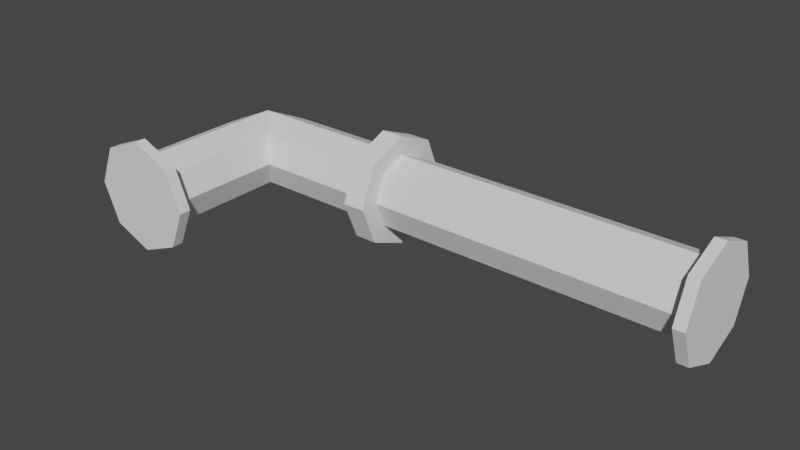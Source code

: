 # Source: PipeElements.blend  (saved by Blender 2.81.16; exported with 4.5.12 LTS)
import bpy
from mathutils import Matrix  # noqa: F401  (used for matrix-valued properties, if any)

bpy.ops.wm.read_factory_settings(use_empty=True)
scene = bpy.context.scene
scene.name = 'Scene'

# ---- collections
col_collection = bpy.data.collections.new('Collection'); scene.collection.children.link(col_collection)

# ---- world
world_world = bpy.data.worlds.new('World'); scene.world = world_world
world_world.use_nodes = True; world_world.node_tree.nodes.clear()
_N = world_world.node_tree.nodes; _L = world_world.node_tree.links
n0 = _N.new('ShaderNodeOutputWorld'); n0.name = 'World Output'; n0.location = (300, 300)
n1 = _N.new('ShaderNodeBackground'); n1.name = 'Background'; n1.location = (10, 300)
n1.inputs[0].default_value = (0.05088, 0.05088, 0.05088, 1.0)
_L.new(n1.outputs[0], n0.inputs[0])
n0.is_active_output = True
world_world.color = (0.05088, 0.05088, 0.05088)
world_world.use_sun_shadow = False
world_world.sun_shadow_jitter_overblur = 0.0

# ---- meshes
me_cylinder = bpy.data.meshes.new('Cylinder')
me_cylinder.from_pydata([(0.0, 1.0, -1.0), (0.0, 1.0, 1.0), (0.7071, 0.7071, -1.0), (0.7071, 0.7071, 1.0), (1.0, -4.371e-08, -1.0), (1.0, -4.371e-08, 1.0), (0.7071, -0.7071, -1.0), (0.7071, -0.7071, 1.0), (-8.742e-08, -1.0, -1.0), (-8.742e-08, -1.0, 1.0), (-0.7071, -0.7071, -1.0), (-0.7071, -0.7071, 1.0), (-1.0, 1.192e-08, -1.0), (-1.0, 1.192e-08, 1.0), (-0.7071, 0.7071, -1.0), (-0.7071, 0.7071, 1.0), (0.0, 1.0, 0.9328), (0.7071, 0.7071, 0.9328), (1.0, -4.371e-08, 0.9328), (0.7071, -0.7071, 0.9328), (-8.742e-08, -1.0, 0.9328), (-0.7071, -0.7071, 0.9328), (-1.0, 1.192e-08, 0.9328), (-0.7071, 0.7071, 0.9328), (0.7071, 0.7071, -0.9313), (1.0, -4.371e-08, -0.9313), (0.7071, -0.7071, -0.9313), (-8.742e-08, -1.0, -0.9313), (-0.7071, -0.7071, -0.9313), (-1.0, 1.192e-08, -0.9313), (-0.7071, 0.7071, -0.9313), (0.0, 1.0, -0.9313), (1.061, 1.061, 1.0), (1.657e-08, 1.5, 1.0), (2.796e-08, 1.5, 0.9328), (1.5, -6.974e-08, 1.0), (1.061, -1.061, 1.0), (-1.146e-07, -1.5, 1.0), (-1.061, -1.061, 1.0), (-1.5, 1.371e-08, 1.0), (-1.061, 1.061, 1.0), (1.061, 1.061, 0.9328), (1.5, -6.974e-08, 0.9328), (1.061, -1.061, 0.9328), (-1.032e-07, -1.5, 0.9328), (-1.061, -1.061, 0.9328), (-1.5, 1.371e-08, 0.9328), (-1.061, 1.061, 0.9328), (4.25e-08, 1.5, -1.0), (1.061, 1.061, -1.0), (1.061, 1.061, -0.9313), (1.5, -7.392e-08, -1.0), (1.5, -7.392e-08, -0.9313), (1.061, -1.061, -1.0), (1.061, -1.061, -0.9313), (-8.863e-08, -1.5, -1.0), (-1.003e-07, -1.5, -0.9313), (-1.061, -1.061, -1.0), (-1.061, -1.061, -0.9313), (-1.5, 9.532e-09, -1.0), (-1.5, 9.532e-09, -0.9313), (-1.061, 1.061, -1.0), (-1.061, 1.061, -0.9313), (3.087e-08, 1.5, -0.9313)], [], [(1, 3, 32, 33), (18, 17, 41, 42), (15, 1, 33, 40), (5, 7, 36, 35), (19, 18, 42, 43), (9, 11, 38, 37), (3, 1, 15, 13, 11, 9, 7, 5), (20, 19, 43, 44), (21, 20, 44, 45), (0, 2, 4, 6, 8, 10, 12, 14), (30, 23, 16, 31), (29, 22, 23, 30), (28, 21, 22, 29), (27, 20, 21, 28), (26, 19, 20, 27), (25, 18, 19, 26), (24, 17, 18, 25), (31, 16, 17, 24), (28, 29, 60, 58), (27, 28, 58, 56), (2, 0, 48, 49), (0, 14, 61, 48), (6, 4, 51, 53), (26, 27, 56, 54), (25, 26, 54, 52), (10, 8, 55, 57), (34, 33, 32, 41), (41, 32, 35, 42), (42, 35, 36, 43), (43, 36, 37, 44), (44, 37, 38, 45), (45, 38, 39, 46), (46, 39, 40, 47), (47, 40, 33, 34), (17, 16, 34, 41), (11, 13, 39, 38), (16, 23, 47, 34), (23, 22, 46, 47), (7, 9, 37, 36), (22, 21, 45, 46), (3, 5, 35, 32), (13, 15, 40, 39), (48, 63, 50, 49), (49, 50, 52, 51), (51, 52, 54, 53), (53, 54, 56, 55), (55, 56, 58, 57), (57, 58, 60, 59), (59, 60, 62, 61), (61, 62, 63, 48), (12, 10, 57, 59), (29, 30, 62, 60), (8, 6, 53, 55), (30, 31, 63, 62), (31, 24, 50, 63), (4, 2, 49, 51), (14, 12, 59, 61), (24, 25, 52, 50)])
_uv = me_cylinder.uv_layers.new(name='UVMap')
_uv.uv.foreach_set('vector', [0.25, 0.49, 0.4197, 0.4197, 0.4197, 0.4197, 0.25, 0.49, 0.75, 0.9832, 0.875, 0.9832, 0.875, 0.9832, 0.75, 0.9832, 0.08029, 0.4197, 0.25, 0.49, 0.25, 0.49, 0.08029, 0.4197, 0.49, 0.25, 0.4197, 0.08029, 0.4197, 0.08029, 0.49, 0.25, 0.625, 0.9832, 0.75, 0.9832, 0.75, 0.9832, 0.625, 0.9832, 0.25, 0.01, 0.08029, 0.08029, 0.08029, 0.08029, 0.25, 0.01, 0.4197, 0.4197, 0.25, 0.49, 0.08029, 0.4197, 0.01, 0.25, 0.08029, 0.08029, 0.25, 0.01, 0.4197, 0.08029, 0.49, 0.25, 0.5, 0.9832, 0.625, 0.9832, 0.625, 0.9832, 0.5, 0.9832, 0.375, 0.9832, 0.5, 0.9832, 0.5, 0.9832, 0.375, 0.9832, 0.75, 0.49, 0.9197, 0.4197, 0.99, 0.25, 0.9197, 0.08029, 0.75, 0.01, 0.5803, 0.08029, 0.51, 0.25, 0.5803, 0.4197, 0.125, 0.5172, 0.125, 0.9832, 0.0, 0.9832, 0.0, 0.5172, 0.25, 0.5172, 0.25, 0.9832, 0.125, 0.9832, 0.125, 0.5172, 0.375, 0.5172, 0.375, 0.9832, 0.25, 0.9832, 0.25, 0.5172, 0.5, 0.5172, 0.5, 0.9832, 0.375, 0.9832, 0.375, 0.5172, 0.625, 0.5172, 0.625, 0.9832, 0.5, 0.9832, 0.5, 0.5172, 0.75, 0.5172, 0.75, 0.9832, 0.625, 0.9832, 0.625, 0.5172, 0.875, 0.5172, 0.875, 0.9832, 0.75, 0.9832, 0.75, 0.5172, 1.0, 0.5172, 1.0, 0.9832, 0.875, 0.9832, 0.875, 0.5172, 0.375, 0.5172, 0.25, 0.5172, 0.25, 0.5172, 0.375, 0.5172, 0.5, 0.5172, 0.375, 0.5172, 0.375, 0.5172, 0.5, 0.5172, 0.9197, 0.4197, 0.75, 0.49, 0.75, 0.49, 0.9197, 0.4197, 0.75, 0.49, 0.5803, 0.4197, 0.5803, 0.4197, 0.75, 0.49, 0.9197, 0.08029, 0.99, 0.25, 0.99, 0.25, 0.9197, 0.08029, 0.625, 0.5172, 0.5, 0.5172, 0.5, 0.5172, 0.625, 0.5172, 0.75, 0.5172, 0.625, 0.5172, 0.625, 0.5172, 0.75, 0.5172, 0.5803, 0.08029, 0.75, 0.01, 0.75, 0.01, 0.5803, 0.08029, 1.0, 0.9832, 1.0, 1.0, 0.875, 1.0, 0.875, 0.9832, 0.875, 0.9832, 0.875, 1.0, 0.75, 1.0, 0.75, 0.9832, 0.75, 0.9832, 0.75, 1.0, 0.625, 1.0, 0.625, 0.9832, 0.625, 0.9832, 0.625, 1.0, 0.5, 1.0, 0.5, 0.9832, 0.5, 0.9832, 0.5, 1.0, 0.375, 1.0, 0.375, 0.9832, 0.375, 0.9832, 0.375, 1.0, 0.25, 1.0, 0.25, 0.9832, 0.25, 0.9832, 0.25, 1.0, 0.125, 1.0, 0.125, 0.9832, 0.125, 0.9832, 0.125, 1.0, 0.0, 1.0, 0.0, 0.9832, 0.875, 0.9832, 1.0, 0.9832, 1.0, 0.9832, 0.875, 0.9832, 0.08029, 0.08029, 0.01, 0.25, 0.01, 0.25, 0.08029, 0.08029, 0.0, 0.9832, 0.125, 0.9832, 0.125, 0.9832, 0.0, 0.9832, 0.125, 0.9832, 0.25, 0.9832, 0.25, 0.9832, 0.125, 0.9832, 0.4197, 0.08029, 0.25, 0.01, 0.25, 0.01, 0.4197, 0.08029, 0.25, 0.9832, 0.375, 0.9832, 0.375, 0.9832, 0.25, 0.9832, 0.4197, 0.4197, 0.49, 0.25, 0.49, 0.25, 0.4197, 0.4197, 0.01, 0.25, 0.08029, 0.4197, 0.08029, 0.4197, 0.01, 0.25, 1.0, 0.5, 1.0, 0.5172, 0.875, 0.5172, 0.875, 0.5, 0.875, 0.5, 0.875, 0.5172, 0.75, 0.5172, 0.75, 0.5, 0.75, 0.5, 0.75, 0.5172, 0.625, 0.5172, 0.625, 0.5, 0.625, 0.5, 0.625, 0.5172, 0.5, 0.5172, 0.5, 0.5, 0.5, 0.5, 0.5, 0.5172, 0.375, 0.5172, 0.375, 0.5, 0.375, 0.5, 0.375, 0.5172, 0.25, 0.5172, 0.25, 0.5, 0.25, 0.5, 0.25, 0.5172, 0.125, 0.5172, 0.125, 0.5, 0.125, 0.5, 0.125, 0.5172, 0.0, 0.5172, 0.0, 0.5, 0.51, 0.25, 0.5803, 0.08029, 0.5803, 0.08029, 0.51, 0.25, 0.25, 0.5172, 0.125, 0.5172, 0.125, 0.5172, 0.25, 0.5172, 0.75, 0.01, 0.9197, 0.08029, 0.9197, 0.08029, 0.75, 0.01, 0.125, 0.5172, 0.0, 0.5172, 0.0, 0.5172, 0.125, 0.5172, 1.0, 0.5172, 0.875, 0.5172, 0.875, 0.5172, 1.0, 0.5172, 0.99, 0.25, 0.9197, 0.4197, 0.9197, 0.4197, 0.99, 0.25, 0.5803, 0.4197, 0.51, 0.25, 0.51, 0.25, 0.5803, 0.4197, 0.875, 0.5172, 0.75, 0.5172, 0.75, 0.5172, 0.875, 0.5172])
me_cylinder.use_remesh_fix_poles = True
me_cylinder.use_remesh_preserve_attributes = False
me_cylinder.use_mirror_vertex_groups = False
me_cylinder.update()
me_cylinder_001 = bpy.data.meshes.new('Cylinder.001')
me_cylinder_001.from_pydata([(0.7071, -4.179, -0.1573), (1.0, -4.179, 0.0003604), (0.7071, -4.179, 0.158), (1.526e-07, -4.179, 0.2233), (-0.7071, -4.179, 0.158), (-1.0, -4.179, 0.0003603), (-0.7071, -4.179, -0.1573), (3.91e-07, -4.179, -0.2226), (4.945e-07, -4.487, -0.334), (1.061, -4.487, -0.2361), (1.061, -4.179, -0.2361), (1.5, -4.487, 0.0003604), (1.5, -4.179, 0.0003604), (1.061, -4.487, 0.2368), (1.061, -4.179, 0.2368), (1.369e-07, -4.487, 0.3348), (1.02e-07, -4.179, 0.3348), (-1.061, -4.487, 0.2368), (-1.061, -4.179, 0.2368), (-1.5, -4.487, 0.0003603), (-1.5, -4.179, 0.0003603), (-1.061, -4.487, -0.2361), (-1.061, -4.179, -0.2361), (4.596e-07, -4.179, -0.334), (0.7071, -0.7071, -0.1573), (0.7071, -0.7063, 0.1578), (1.0, 0.000808, 0.0001801), (-8.742e-08, -1.0, -0.2226), (-8.742e-08, -0.9992, 0.2231), (-0.7071, -0.7071, -0.1573), (-0.7071, -0.7071, 0.158), (-1.0, 0.000808, 0.0001801), (0.7071, -0.7055, 0.9317), (1.0, 0.001617, 0.9317), (0.7071, 0.7087, 0.9317), (1.526e-07, 1.002, 0.9317), (-0.7071, 0.7087, 0.9317), (-1.0, 0.001616, 0.9317), (-0.7071, -0.7055, 0.9317), (3.91e-07, -0.9984, 0.9317), (4.945e-07, -1.498, 1.0), (1.061, -1.059, 1.0), (1.061, -1.059, 0.9317), (1.5, 0.001617, 1.0), (1.5, 0.001617, 0.9317), (1.061, 1.062, 1.0), (1.061, 1.062, 0.9317), (1.369e-07, 1.502, 1.0), (1.02e-07, 1.502, 0.9317), (-1.061, 1.062, 1.0), (-1.061, 1.062, 0.9317), (-1.5, 0.001616, 1.0), (-1.5, 0.001616, 0.9317), (-1.061, -1.059, 1.0), (-1.061, -1.059, 0.9317), (4.596e-07, -1.498, 0.9317), (0.7071, 0.7087, 0.1576), (-8.742e-08, 1.002, 0.2229), (-0.7071, 0.7087, 0.1576), (-0.03496, 0.6181, -0.1316), (-0.01824, 0.9129, 0.01136), (-0.01899, -0.009664, -0.1998)], [], [(6, 29, 27, 7), (5, 31, 29, 6), (4, 30, 31, 5), (3, 28, 30, 4), (2, 25, 28, 3), (1, 26, 25, 2), (0, 24, 26, 1), (7, 27, 24, 0), (4, 5, 20, 18), (3, 4, 18, 16), (2, 3, 16, 14), (1, 2, 14, 12), (8, 23, 10, 9), (9, 10, 12, 11), (11, 12, 14, 13), (13, 14, 16, 15), (15, 16, 18, 17), (17, 18, 20, 19), (19, 20, 22, 21), (21, 22, 23, 8), (5, 6, 22, 20), (6, 7, 23, 22), (7, 0, 10, 23), (8, 9, 11, 13, 15, 17, 19, 21), (0, 1, 12, 10), (38, 30, 28, 39), (37, 31, 30, 38), (36, 58, 31, 37), (35, 57, 58, 36), (34, 56, 57, 35), (33, 26, 56, 34), (32, 25, 26, 33), (39, 28, 25, 32), (36, 37, 52, 50), (35, 36, 50, 48), (34, 35, 48, 46), (33, 34, 46, 44), (40, 55, 42, 41), (41, 42, 44, 43), (43, 44, 46, 45), (45, 46, 48, 47), (47, 48, 50, 49), (49, 50, 52, 51), (51, 52, 54, 53), (53, 54, 55, 40), (37, 38, 54, 52), (38, 39, 55, 54), (39, 32, 42, 55), (40, 41, 43, 45, 47, 49, 51, 53), (32, 33, 44, 42), (26, 24, 61, 59), (57, 60, 58), (59, 61, 29, 31), (59, 60, 56, 26), (56, 60, 57), (58, 60, 59, 31), (61, 24, 27), (29, 61, 27)])
_uv = me_cylinder_001.uv_layers.new(name='UVMap')
_uv.uv.foreach_set('vector', [0.125, 0.5172, 0.125, 0.7107, 0.0, 0.6944, 0.0, 0.5172, 0.25, 0.5172, 0.25, 0.7501, 0.125, 0.7107, 0.125, 0.5172, 0.375, 0.5172, 0.375, 0.7107, 0.25, 0.7501, 0.25, 0.5172, 0.5, 0.5172, 0.5, 0.6944, 0.375, 0.7107, 0.375, 0.5172, 0.625, 0.5172, 0.625, 0.7107, 0.5, 0.6944, 0.5, 0.5172, 0.75, 0.5172, 0.75, 0.7501, 0.625, 0.7107, 0.625, 0.5172, 0.875, 0.5172, 0.875, 0.7107, 0.75, 0.7501, 0.75, 0.5172, 1.0, 0.5172, 1.0, 0.6944, 0.875, 0.7107, 0.875, 0.5172, 0.375, 0.5172, 0.25, 0.5172, 0.25, 0.5172, 0.375, 0.5172, 0.5, 0.5172, 0.375, 0.5172, 0.375, 0.5172, 0.5, 0.5172, 0.625, 0.5172, 0.5, 0.5172, 0.5, 0.5172, 0.625, 0.5172, 0.75, 0.5172, 0.625, 0.5172, 0.625, 0.5172, 0.75, 0.5172, 1.0, 0.5, 1.0, 0.5172, 0.875, 0.5172, 0.875, 0.5, 0.875, 0.5, 0.875, 0.5172, 0.75, 0.5172, 0.75, 0.5, 0.75, 0.5, 0.75, 0.5172, 0.625, 0.5172, 0.625, 0.5, 0.625, 0.5, 0.625, 0.5172, 0.5, 0.5172, 0.5, 0.5, 0.5, 0.5, 0.5, 0.5172, 0.375, 0.5172, 0.375, 0.5, 0.375, 0.5, 0.375, 0.5172, 0.25, 0.5172, 0.25, 0.5, 0.25, 0.5, 0.25, 0.5172, 0.125, 0.5172, 0.125, 0.5, 0.125, 0.5, 0.125, 0.5172, 0.0, 0.5172, 0.0, 0.5, 0.25, 0.5172, 0.125, 0.5172, 0.125, 0.5172, 0.25, 0.5172, 0.125, 0.5172, 0.0, 0.5172, 0.0, 0.5172, 0.125, 0.5172, 1.0, 0.5172, 0.875, 0.5172, 0.875, 0.5172, 1.0, 0.5172, 0.75, 0.49, 0.9197, 0.4197, 0.99, 0.25, 0.9197, 0.08029, 0.75, 0.01, 0.5803, 0.08029, 0.51, 0.25, 0.5803, 0.4197, 0.875, 0.5172, 0.75, 0.5172, 0.75, 0.5172, 0.875, 0.5172, 0.125, 0.5172, 0.125, 0.7107, 0.0, 0.6944, 0.0, 0.5172, 0.25, 0.5172, 0.25, 0.7501, 0.125, 0.7107, 0.125, 0.5172, 0.375, 0.5172, 0.375, 0.7107, 0.25, 0.7501, 0.25, 0.5172, 0.5, 0.5172, 0.5, 0.6944, 0.375, 0.7107, 0.375, 0.5172, 0.625, 0.5172, 0.625, 0.7107, 0.5, 0.6944, 0.5, 0.5172, 0.75, 0.5172, 0.75, 0.7501, 0.625, 0.7107, 0.625, 0.5172, 0.875, 0.5172, 0.875, 0.7107, 0.75, 0.7501, 0.75, 0.5172, 1.0, 0.5172, 1.0, 0.6944, 0.875, 0.7107, 0.875, 0.5172, 0.375, 0.5172, 0.25, 0.5172, 0.25, 0.5172, 0.375, 0.5172, 0.5, 0.5172, 0.375, 0.5172, 0.375, 0.5172, 0.5, 0.5172, 0.625, 0.5172, 0.5, 0.5172, 0.5, 0.5172, 0.625, 0.5172, 0.75, 0.5172, 0.625, 0.5172, 0.625, 0.5172, 0.75, 0.5172, 1.0, 0.5, 1.0, 0.5172, 0.875, 0.5172, 0.875, 0.5, 0.875, 0.5, 0.875, 0.5172, 0.75, 0.5172, 0.75, 0.5, 0.75, 0.5, 0.75, 0.5172, 0.625, 0.5172, 0.625, 0.5, 0.625, 0.5, 0.625, 0.5172, 0.5, 0.5172, 0.5, 0.5, 0.5, 0.5, 0.5, 0.5172, 0.375, 0.5172, 0.375, 0.5, 0.375, 0.5, 0.375, 0.5172, 0.25, 0.5172, 0.25, 0.5, 0.25, 0.5, 0.25, 0.5172, 0.125, 0.5172, 0.125, 0.5, 0.125, 0.5, 0.125, 0.5172, 0.0, 0.5172, 0.0, 0.5, 0.25, 0.5172, 0.125, 0.5172, 0.125, 0.5172, 0.25, 0.5172, 0.125, 0.5172, 0.0, 0.5172, 0.0, 0.5172, 0.125, 0.5172, 1.0, 0.5172, 0.875, 0.5172, 0.875, 0.5172, 1.0, 0.5172, 0.75, 0.49, 0.9197, 0.4197, 0.99, 0.25, 0.9197, 0.08029, 0.75, 0.01, 0.5803, 0.08029, 0.51, 0.25, 0.5803, 0.4197, 0.875, 0.5172, 0.75, 0.5172, 0.75, 0.5172, 0.875, 0.5172, 0.75, 0.7501, 0.875, 0.7107, 0.2716, 0.7246, 0.5, 0.7501, 0.5, 0.6944, 0.5, 0.7234, 0.375, 0.7107, 0.5, 0.7501, 0.2716, 0.7246, 0.125, 0.7107, 0.25, 0.7501, 0.5, 0.7501, 0.5, 0.7234, 0.625, 0.7107, 0.75, 0.7501, 0.625, 0.7107, 0.5, 0.7234, 0.5, 0.6944, 0.375, 0.7107, 0.5, 0.7234, 0.5, 0.7501, 0.25, 0.7501, 0.2716, 0.7246, 0.875, 0.7107, 0.0, 0.6944, 0.125, 0.7107, 0.2716, 0.7246, 0.0, 0.6944])
me_cylinder_001.use_remesh_fix_poles = True
me_cylinder_001.use_remesh_preserve_attributes = False
me_cylinder_001.use_mirror_vertex_groups = False
me_cylinder_001.update()

# ---- objects
ob_pipestraight = bpy.data.objects.new('PipeStraight', me_cylinder)
ob_pipebent = bpy.data.objects.new('PipeBent', me_cylinder_001)

# ---- transforms, parenting, visibility, modifiers, constraints
ob_pipestraight.location = (0.0, 0.0, 0.0)
ob_pipestraight.rotation_euler = (-0.0, 1.571, 0.0)
ob_pipestraight.scale = (0.1115, 0.1115, 0.5)
ob_pipestraight.lineart.crease_threshold = 0.0
ob_pipebent.location = (-1.0, 0.0, 0.0)
ob_pipebent.rotation_euler = (-0.0, 1.571, 0.0)
ob_pipebent.scale = (0.1115, 0.1115, 0.5)
ob_pipebent.lineart.crease_threshold = 0.0

# ---- collection membership
col_collection.objects.link(ob_pipestraight)
col_collection.objects.link(ob_pipebent)

# ---- scene / render settings (as saved in the file)
scene.frame_start = 1; scene.frame_end = 250; scene.frame_set(1)
scene.render.engine = 'BLENDER_EEVEE_NEXT'
scene.cycles.use_denoising = False
scene.cycles.samples = 128
scene.cycles.sampling_pattern = 'TABULATED_SOBOL'
scene.cycles.use_adaptive_sampling = False
scene.cycles.use_light_tree = False
scene.view_settings.view_transform = 'Filmic'
bpy.context.view_layer.update()

# ---- added for rendering (the .blend has no active camera and no usable light): camera, sun
cam_auto = bpy.data.cameras.new('AutoCamera')
cam_auto.lens = 50.0
cam_auto.sensor_width = 36.0
cam_auto.clip_end = 1000.0
ob_auto_camera = bpy.data.objects.new('AutoCamera', cam_auto)
scene.collection.objects.link(ob_auto_camera)
ob_auto_camera.location = (1.35649, -2.1944, 1.352)
ob_auto_camera.rotation_euler = (1.09748, -7.21219e-08, 0.694738)
scene.camera = ob_auto_camera
light_auto_sun = bpy.data.lights.new('AutoSun', 'SUN')
light_auto_sun.energy = 3.0
light_auto_sun.angle = 0.0523599
ob_auto_sun = bpy.data.objects.new('AutoSun', light_auto_sun)
scene.collection.objects.link(ob_auto_sun)
ob_auto_sun.rotation_euler = (0.872665, 0.174533, 0.523599)
bpy.context.view_layer.update()
